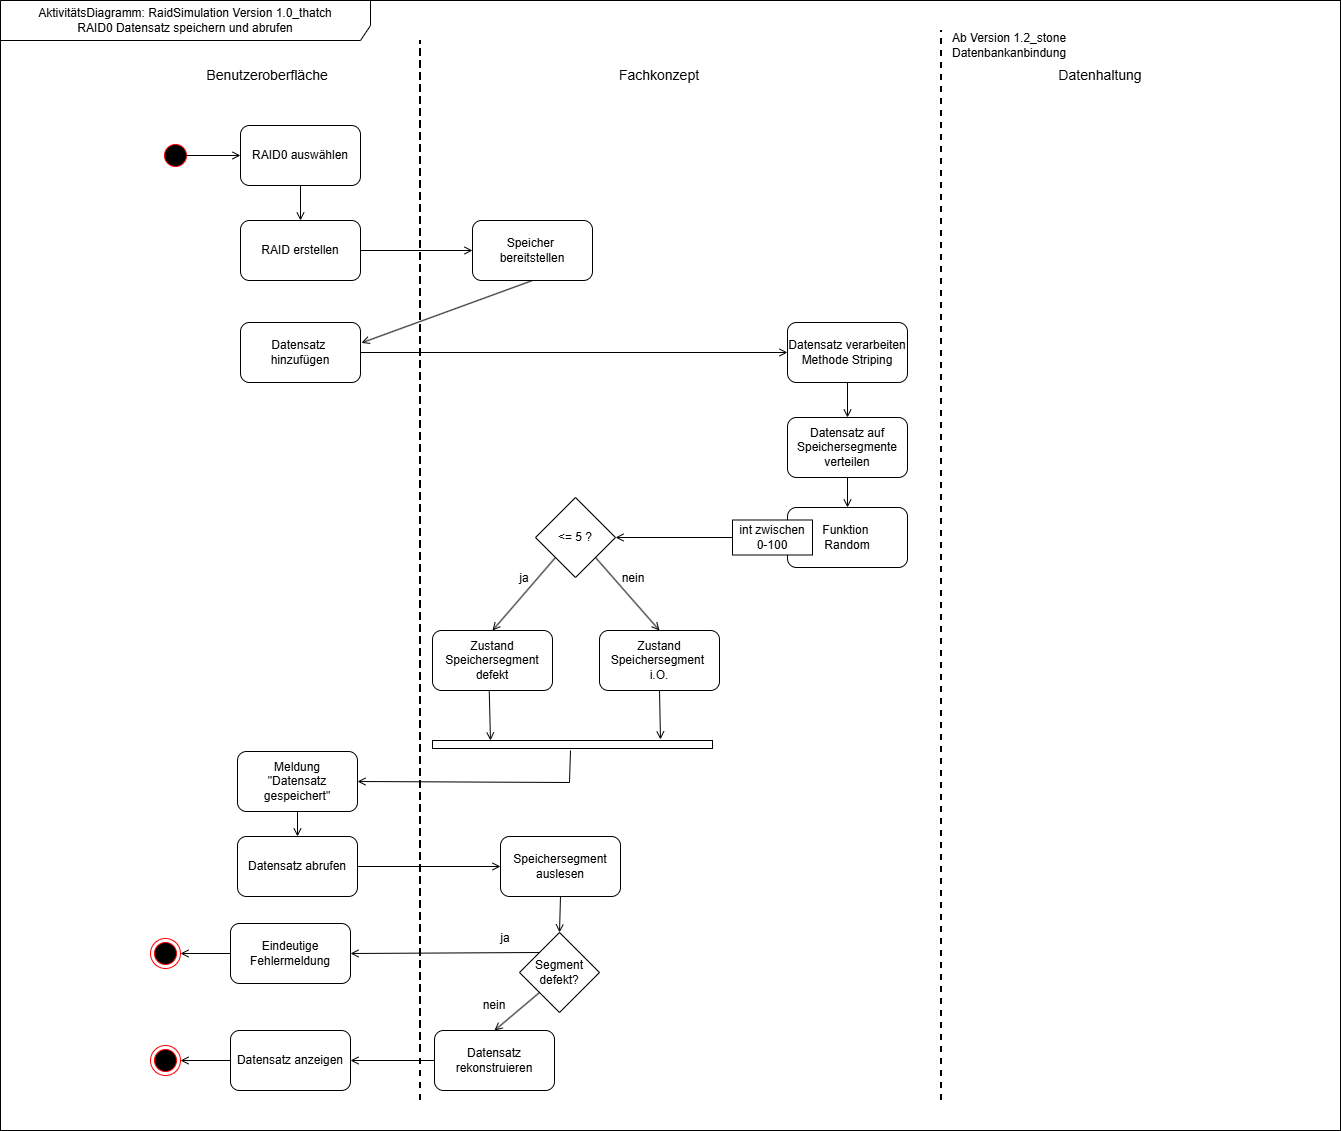

The diagram above was exported from draw.io. Its source (the exported page's mxGraphModel, read from the mxfile embedded in the PNG):
<mxGraphModel dx="2561" dy="785" grid="1" gridSize="10" guides="1" tooltips="1" connect="1" arrows="1" fold="1" page="1" pageScale="1" pageWidth="827" pageHeight="1169" math="0" shadow="0">
  <root>
    <mxCell id="0" />
    <mxCell id="1" parent="0" />
    <mxCell id="b9VBNREGZgG-4hNvmNto-27" parent="1" style="rounded=0;whiteSpace=wrap;html=1;" value="" vertex="1">
      <mxGeometry height="1130" width="1340" x="-730" y="70" as="geometry" />
    </mxCell>
    <mxCell id="b9VBNREGZgG-4hNvmNto-29" parent="1" style="shape=umlFrame;whiteSpace=wrap;html=1;pointerEvents=0;width=370;height=40;" value="AktivitätsDiagramm: RaidSimulation Version 1.0_thatch&lt;div&gt;RAID0 Datensatz speichern und abrufen&lt;/div&gt;" vertex="1">
      <mxGeometry height="1130" width="1340" x="-730" y="70" as="geometry" />
    </mxCell>
    <mxCell id="b9VBNREGZgG-4hNvmNto-41" parent="1" style="ellipse;html=1;shape=startState;fillColor=#000000;strokeColor=#ff0000;" value="" vertex="1">
      <mxGeometry height="30" width="30" x="-570" y="210" as="geometry" />
    </mxCell>
    <mxCell id="b9VBNREGZgG-4hNvmNto-43" parent="1" style="rounded=1;whiteSpace=wrap;html=1;" value="RAID0 auswählen" vertex="1">
      <mxGeometry height="60" width="120" x="-490" y="195" as="geometry" />
    </mxCell>
    <mxCell id="b9VBNREGZgG-4hNvmNto-44" edge="1" parent="1" source="b9VBNREGZgG-4hNvmNto-41" style="endArrow=open;html=1;rounded=0;exitX=0.833;exitY=0.5;exitDx=0;exitDy=0;endFill=0;exitPerimeter=0;" target="b9VBNREGZgG-4hNvmNto-43" value="">
      <mxGeometry height="50" relative="1" width="50" as="geometry">
        <mxPoint x="-560" y="340" as="sourcePoint" />
        <mxPoint x="-510" y="290" as="targetPoint" />
      </mxGeometry>
    </mxCell>
    <mxCell id="b9VBNREGZgG-4hNvmNto-46" parent="1" style="rounded=1;whiteSpace=wrap;html=1;" value="RAID erstellen" vertex="1">
      <mxGeometry height="60" width="120" x="-490" y="290" as="geometry" />
    </mxCell>
    <mxCell id="b9VBNREGZgG-4hNvmNto-47" edge="1" parent="1" source="b9VBNREGZgG-4hNvmNto-43" style="endArrow=open;html=1;rounded=0;exitX=0.5;exitY=1;exitDx=0;exitDy=0;endFill=0;entryX=0.5;entryY=0;entryDx=0;entryDy=0;" target="b9VBNREGZgG-4hNvmNto-46" value="">
      <mxGeometry height="50" relative="1" width="50" as="geometry">
        <mxPoint x="-559.99" y="300" as="sourcePoint" />
        <mxPoint x="-504.99" y="300" as="targetPoint" />
      </mxGeometry>
    </mxCell>
    <mxCell id="b9VBNREGZgG-4hNvmNto-49" edge="1" parent="1" style="endArrow=none;dashed=1;html=1;rounded=0;strokeWidth=2;" value="">
      <mxGeometry height="50" relative="1" width="50" as="geometry">
        <mxPoint x="-310" y="1120" as="sourcePoint" />
        <mxPoint x="-310" y="110" as="targetPoint" />
      </mxGeometry>
    </mxCell>
    <mxCell id="b9VBNREGZgG-4hNvmNto-51" edge="1" parent="1" source="b9VBNREGZgG-4hNvmNto-52" style="endArrow=open;html=1;rounded=0;exitX=0.5;exitY=1;exitDx=0;exitDy=0;endFill=0;entryX=1.008;entryY=0.34;entryDx=0;entryDy=0;entryPerimeter=0;" target="FOTdDAkJZMUAdOdF6AtA-2" value="">
      <mxGeometry height="50" relative="1" width="50" as="geometry">
        <mxPoint x="-310" y="479.89" as="sourcePoint" />
        <mxPoint x="-145" y="479.6" as="targetPoint" />
      </mxGeometry>
    </mxCell>
    <mxCell id="b9VBNREGZgG-4hNvmNto-52" parent="1" style="rounded=1;whiteSpace=wrap;html=1;" value="Speicher&amp;nbsp;&lt;div&gt;bereitstellen&lt;/div&gt;" vertex="1">
      <mxGeometry height="60" width="120" x="-258" y="290" as="geometry" />
    </mxCell>
    <mxCell id="FOTdDAkJZMUAdOdF6AtA-1" edge="1" parent="1" style="endArrow=none;dashed=1;html=1;rounded=0;strokeWidth=2;" value="">
      <mxGeometry height="50" relative="1" width="50" as="geometry">
        <mxPoint x="211" y="1170" as="sourcePoint" />
        <mxPoint x="211" y="100" as="targetPoint" />
      </mxGeometry>
    </mxCell>
    <mxCell id="FOTdDAkJZMUAdOdF6AtA-2" parent="1" style="rounded=1;whiteSpace=wrap;html=1;" value="Datensatz&amp;nbsp;&lt;div&gt;hinzufügen&lt;/div&gt;" vertex="1">
      <mxGeometry height="60" width="120" x="-490" y="392" as="geometry" />
    </mxCell>
    <mxCell id="FOTdDAkJZMUAdOdF6AtA-3" edge="1" parent="1" source="b9VBNREGZgG-4hNvmNto-46" style="endArrow=open;html=1;rounded=0;exitX=1;exitY=0.5;exitDx=0;exitDy=0;endFill=0;entryX=0;entryY=0.5;entryDx=0;entryDy=0;" target="b9VBNREGZgG-4hNvmNto-52" value="">
      <mxGeometry height="50" relative="1" width="50" as="geometry">
        <mxPoint x="-106.96000000000001" y="420" as="sourcePoint" />
        <mxPoint x="-329.96" y="520" as="targetPoint" />
      </mxGeometry>
    </mxCell>
    <mxCell id="FOTdDAkJZMUAdOdF6AtA-4" parent="1" style="rounded=1;whiteSpace=wrap;html=1;" value="Datensatz auf Speichersegmente&lt;div&gt;verteilen&lt;/div&gt;" vertex="1">
      <mxGeometry height="60" width="120" x="57" y="487" as="geometry" />
    </mxCell>
    <mxCell id="FOTdDAkJZMUAdOdF6AtA-5" parent="1" style="rounded=1;whiteSpace=wrap;html=1;" value="Datensatz verarbeiten&lt;div&gt;Methode Striping&lt;/div&gt;" vertex="1">
      <mxGeometry height="60" width="120" x="57" y="392" as="geometry" />
    </mxCell>
    <mxCell id="FOTdDAkJZMUAdOdF6AtA-6" parent="1" style="rounded=1;whiteSpace=wrap;html=1;" value="Funktion&amp;nbsp;&lt;div&gt;Random&lt;/div&gt;" vertex="1">
      <mxGeometry height="60" width="120" x="57" y="577" as="geometry" />
    </mxCell>
    <mxCell id="FOTdDAkJZMUAdOdF6AtA-7" parent="1" style="rounded=1;whiteSpace=wrap;html=1;" value="Zustand Speichersegment defekt" vertex="1">
      <mxGeometry height="60" width="120" x="-298" y="700" as="geometry" />
    </mxCell>
    <mxCell id="FOTdDAkJZMUAdOdF6AtA-8" parent="1" style="rounded=1;whiteSpace=wrap;html=1;" value="Datensatz abrufen" vertex="1">
      <mxGeometry height="60" width="120" x="-493" y="906" as="geometry" />
    </mxCell>
    <mxCell id="FOTdDAkJZMUAdOdF6AtA-9" parent="1" style="rounded=1;whiteSpace=wrap;html=1;" value="Speichersegment auslesen" vertex="1">
      <mxGeometry height="60" width="120" x="-230" y="906" as="geometry" />
    </mxCell>
    <mxCell id="FOTdDAkJZMUAdOdF6AtA-10" parent="1" style="rounded=1;whiteSpace=wrap;html=1;" value="Datensatz rekonstruieren" vertex="1">
      <mxGeometry height="60" width="120" x="-296" y="1100" as="geometry" />
    </mxCell>
    <mxCell id="FOTdDAkJZMUAdOdF6AtA-11" parent="1" style="rhombus;whiteSpace=wrap;html=1;" value="Segment defekt?" vertex="1">
      <mxGeometry height="80" width="80" x="-211" y="1002" as="geometry" />
    </mxCell>
    <mxCell id="FOTdDAkJZMUAdOdF6AtA-12" parent="1" style="rounded=1;whiteSpace=wrap;html=1;" value="Eindeutige Fehlermeldung" vertex="1">
      <mxGeometry height="60" width="120" x="-500" y="993" as="geometry" />
    </mxCell>
    <mxCell id="FOTdDAkJZMUAdOdF6AtA-13" parent="1" style="rounded=1;whiteSpace=wrap;html=1;" value="Datensatz anzeigen" vertex="1">
      <mxGeometry height="60" width="120" x="-500" y="1100" as="geometry" />
    </mxCell>
    <mxCell id="FOTdDAkJZMUAdOdF6AtA-14" edge="1" parent="1" source="FOTdDAkJZMUAdOdF6AtA-2" style="endArrow=open;html=1;rounded=0;exitX=1;exitY=0.5;exitDx=0;exitDy=0;endFill=0;entryX=0;entryY=0.5;entryDx=0;entryDy=0;" target="FOTdDAkJZMUAdOdF6AtA-5" value="">
      <mxGeometry height="50" relative="1" width="50" as="geometry">
        <mxPoint x="-356.96000000000004" y="480" as="sourcePoint" />
        <mxPoint x="-579.96" y="542" as="targetPoint" />
      </mxGeometry>
    </mxCell>
    <mxCell id="FOTdDAkJZMUAdOdF6AtA-15" edge="1" parent="1" source="FOTdDAkJZMUAdOdF6AtA-5" style="endArrow=open;html=1;rounded=0;exitX=0.5;exitY=1;exitDx=0;exitDy=0;endFill=0;entryX=0.5;entryY=0;entryDx=0;entryDy=0;" target="FOTdDAkJZMUAdOdF6AtA-4" value="">
      <mxGeometry height="50" relative="1" width="50" as="geometry">
        <mxPoint x="-10" y="451" as="sourcePoint" />
        <mxPoint x="220" y="452" as="targetPoint" />
      </mxGeometry>
    </mxCell>
    <mxCell id="FOTdDAkJZMUAdOdF6AtA-16" edge="1" parent="1" source="FOTdDAkJZMUAdOdF6AtA-4" style="endArrow=open;html=1;rounded=0;exitX=0.5;exitY=1;exitDx=0;exitDy=0;endFill=0;entryX=0.5;entryY=0;entryDx=0;entryDy=0;" target="FOTdDAkJZMUAdOdF6AtA-6" value="">
      <mxGeometry height="50" relative="1" width="50" as="geometry">
        <mxPoint x="-200" y="470" as="sourcePoint" />
        <mxPoint x="-200" y="504" as="targetPoint" />
      </mxGeometry>
    </mxCell>
    <mxCell id="FOTdDAkJZMUAdOdF6AtA-17" edge="1" parent="1" source="OXFnD_x3sHMrB98vQ8UM-4" style="endArrow=open;html=1;rounded=0;exitX=0;exitY=0.5;exitDx=0;exitDy=0;endFill=0;entryX=1;entryY=0.5;entryDx=0;entryDy=0;" target="FOTdDAkJZMUAdOdF6AtA-19" value="">
      <mxGeometry height="50" relative="1" width="50" as="geometry">
        <mxPoint x="-190" y="487" as="sourcePoint" />
        <mxPoint x="-190" y="530" as="targetPoint" />
      </mxGeometry>
    </mxCell>
    <mxCell id="FOTdDAkJZMUAdOdF6AtA-18" edge="1" parent="1" source="FOTdDAkJZMUAdOdF6AtA-19" style="endArrow=open;html=1;rounded=0;exitX=1;exitY=1;exitDx=0;exitDy=0;endFill=0;entryX=0.5;entryY=0;entryDx=0;entryDy=0;" target="OXFnD_x3sHMrB98vQ8UM-1" value="">
      <mxGeometry height="50" relative="1" width="50" as="geometry">
        <mxPoint x="-190" y="647" as="sourcePoint" />
        <mxPoint x="-70" y="700" as="targetPoint" />
      </mxGeometry>
    </mxCell>
    <mxCell id="FOTdDAkJZMUAdOdF6AtA-19" parent="1" style="rhombus;whiteSpace=wrap;html=1;" value="&amp;lt;= 5 ?" vertex="1">
      <mxGeometry height="80" width="80" x="-195" y="567" as="geometry" />
    </mxCell>
    <mxCell id="FOTdDAkJZMUAdOdF6AtA-20" edge="1" parent="1" source="FOTdDAkJZMUAdOdF6AtA-19" style="endArrow=open;html=1;rounded=0;exitX=0;exitY=1;exitDx=0;exitDy=0;endFill=0;entryX=0.5;entryY=0;entryDx=0;entryDy=0;" target="FOTdDAkJZMUAdOdF6AtA-7" value="">
      <mxGeometry height="50" relative="1" width="50" as="geometry">
        <mxPoint x="-413" y="627" as="sourcePoint" />
        <mxPoint x="-270" y="700" as="targetPoint" />
      </mxGeometry>
    </mxCell>
    <mxCell id="OXFnD_x3sHMrB98vQ8UM-1" parent="1" style="rounded=1;whiteSpace=wrap;html=1;" value="Zustand Speichersegment&amp;nbsp;&lt;div&gt;i.O.&lt;/div&gt;" vertex="1">
      <mxGeometry height="60" width="120" x="-131" y="700" as="geometry" />
    </mxCell>
    <mxCell id="OXFnD_x3sHMrB98vQ8UM-2" parent="1" style="text;html=1;whiteSpace=wrap;strokeColor=none;fillColor=none;align=center;verticalAlign=middle;rounded=0;" value="ja" vertex="1">
      <mxGeometry height="30" width="60" x="-236" y="633" as="geometry" />
    </mxCell>
    <mxCell id="OXFnD_x3sHMrB98vQ8UM-3" parent="1" style="text;html=1;whiteSpace=wrap;strokeColor=none;fillColor=none;align=center;verticalAlign=middle;rounded=0;" value="nein" vertex="1">
      <mxGeometry height="30" width="60" x="-127" y="633" as="geometry" />
    </mxCell>
    <mxCell id="OXFnD_x3sHMrB98vQ8UM-5" edge="1" parent="1" source="FOTdDAkJZMUAdOdF6AtA-6" style="endArrow=open;html=1;rounded=0;exitX=0;exitY=0.5;exitDx=0;exitDy=0;endFill=0;entryX=1;entryY=0.5;entryDx=0;entryDy=0;" target="OXFnD_x3sHMrB98vQ8UM-4" value="">
      <mxGeometry height="50" relative="1" width="50" as="geometry">
        <mxPoint x="-41" y="607" as="sourcePoint" />
        <mxPoint x="-115" y="607" as="targetPoint" />
      </mxGeometry>
    </mxCell>
    <mxCell id="OXFnD_x3sHMrB98vQ8UM-4" parent="1" style="rounded=0;whiteSpace=wrap;html=1;" value="int zwischen&lt;div&gt;0-100&lt;/div&gt;" vertex="1">
      <mxGeometry height="35" width="80" x="2" y="589.5" as="geometry" />
    </mxCell>
    <mxCell id="OXFnD_x3sHMrB98vQ8UM-6" parent="1" style="rounded=0;whiteSpace=wrap;html=1;fillStyle=solid;fillColor=light-dark(#FFFFFF,#000000);" value="" vertex="1">
      <mxGeometry height="8" width="280" x="-298" y="810" as="geometry" />
    </mxCell>
    <mxCell id="OXFnD_x3sHMrB98vQ8UM-7" edge="1" parent="1" source="OXFnD_x3sHMrB98vQ8UM-1" style="endArrow=open;html=1;rounded=0;exitX=0.5;exitY=1;exitDx=0;exitDy=0;endFill=0;" value="">
      <mxGeometry height="50" relative="1" width="50" as="geometry">
        <mxPoint x="100.5" y="783" as="sourcePoint" />
        <mxPoint x="-70" y="809" as="targetPoint" />
      </mxGeometry>
    </mxCell>
    <mxCell id="OXFnD_x3sHMrB98vQ8UM-9" edge="1" parent="1" source="FOTdDAkJZMUAdOdF6AtA-7" style="endArrow=open;html=1;rounded=0;exitX=0.473;exitY=1.013;exitDx=0;exitDy=0;endFill=0;exitPerimeter=0;" value="">
      <mxGeometry height="50" relative="1" width="50" as="geometry">
        <mxPoint x="-239" y="760" as="sourcePoint" />
        <mxPoint x="-240" y="810" as="targetPoint" />
      </mxGeometry>
    </mxCell>
    <mxCell id="OXFnD_x3sHMrB98vQ8UM-10" edge="1" parent="1" style="endArrow=open;html=1;rounded=0;endFill=0;entryX=1;entryY=0.5;entryDx=0;entryDy=0;" target="OXFnD_x3sHMrB98vQ8UM-11" value="">
      <mxGeometry height="50" relative="1" width="50" as="geometry">
        <Array as="points">
          <mxPoint x="-161" y="852" />
        </Array>
        <mxPoint x="-160" y="820" as="sourcePoint" />
        <mxPoint x="-413" y="852" as="targetPoint" />
      </mxGeometry>
    </mxCell>
    <mxCell id="OXFnD_x3sHMrB98vQ8UM-11" parent="1" style="rounded=1;whiteSpace=wrap;html=1;" value="Meldung&lt;div&gt;&quot;Datensatz gespeichert&quot;&lt;/div&gt;" vertex="1">
      <mxGeometry height="60" width="120" x="-493" y="821" as="geometry" />
    </mxCell>
    <mxCell id="OXFnD_x3sHMrB98vQ8UM-13" edge="1" parent="1" source="OXFnD_x3sHMrB98vQ8UM-11" style="endArrow=open;html=1;rounded=0;exitX=0.5;exitY=1;exitDx=0;exitDy=0;endFill=0;entryX=0.5;entryY=0;entryDx=0;entryDy=0;" target="FOTdDAkJZMUAdOdF6AtA-8" value="">
      <mxGeometry height="50" relative="1" width="50" as="geometry">
        <mxPoint x="-433.5" y="880" as="sourcePoint" />
        <mxPoint x="-432.5" y="929" as="targetPoint" />
      </mxGeometry>
    </mxCell>
    <mxCell id="OXFnD_x3sHMrB98vQ8UM-15" edge="1" parent="1" source="FOTdDAkJZMUAdOdF6AtA-8" style="endArrow=open;html=1;rounded=0;exitX=1;exitY=0.5;exitDx=0;exitDy=0;endFill=0;entryX=0;entryY=0.5;entryDx=0;entryDy=0;" target="FOTdDAkJZMUAdOdF6AtA-9" value="">
      <mxGeometry height="50" relative="1" width="50" as="geometry">
        <mxPoint x="-353" y="720" as="sourcePoint" />
        <mxPoint x="-470" y="720" as="targetPoint" />
      </mxGeometry>
    </mxCell>
    <mxCell id="OXFnD_x3sHMrB98vQ8UM-17" edge="1" parent="1" source="FOTdDAkJZMUAdOdF6AtA-11" style="endArrow=open;html=1;rounded=0;endFill=0;entryX=1;entryY=0.5;entryDx=0;entryDy=0;exitX=0;exitY=0;exitDx=0;exitDy=0;" target="FOTdDAkJZMUAdOdF6AtA-12" value="">
      <mxGeometry height="50" relative="1" width="50" as="geometry">
        <mxPoint x="-360" y="1140" as="sourcePoint" />
        <mxPoint x="-162" y="1140" as="targetPoint" />
      </mxGeometry>
    </mxCell>
    <mxCell id="OXFnD_x3sHMrB98vQ8UM-18" edge="1" parent="1" source="FOTdDAkJZMUAdOdF6AtA-11" style="endArrow=open;html=1;rounded=0;endFill=0;exitX=0;exitY=1;exitDx=0;exitDy=0;entryX=0.5;entryY=0;entryDx=0;entryDy=0;" target="FOTdDAkJZMUAdOdF6AtA-10" value="">
      <mxGeometry height="50" relative="1" width="50" as="geometry">
        <mxPoint x="-170" y="1132" as="sourcePoint" />
        <mxPoint x="-250" y="1120" as="targetPoint" />
      </mxGeometry>
    </mxCell>
    <mxCell id="OXFnD_x3sHMrB98vQ8UM-19" edge="1" parent="1" source="FOTdDAkJZMUAdOdF6AtA-9" style="endArrow=open;html=1;rounded=0;exitX=0.5;exitY=1;exitDx=0;exitDy=0;endFill=0;entryX=0.5;entryY=0;entryDx=0;entryDy=0;" target="FOTdDAkJZMUAdOdF6AtA-11" value="">
      <mxGeometry height="50" relative="1" width="50" as="geometry">
        <mxPoint x="-155.5" y="967.5" as="sourcePoint" />
        <mxPoint x="-154.5" y="1016.5" as="targetPoint" />
      </mxGeometry>
    </mxCell>
    <mxCell id="OXFnD_x3sHMrB98vQ8UM-20" parent="1" style="text;html=1;whiteSpace=wrap;strokeColor=none;fillColor=none;align=center;verticalAlign=middle;rounded=0;" value="ja" vertex="1">
      <mxGeometry height="30" width="60" x="-255" y="993" as="geometry" />
    </mxCell>
    <mxCell id="OXFnD_x3sHMrB98vQ8UM-21" parent="1" style="text;html=1;whiteSpace=wrap;strokeColor=none;fillColor=none;align=center;verticalAlign=middle;rounded=0;" value="nein" vertex="1">
      <mxGeometry height="30" width="60" x="-266" y="1060" as="geometry" />
    </mxCell>
    <mxCell id="OXFnD_x3sHMrB98vQ8UM-22" edge="1" parent="1" source="FOTdDAkJZMUAdOdF6AtA-10" style="endArrow=open;html=1;rounded=0;endFill=0;entryX=1;entryY=0.5;entryDx=0;entryDy=0;exitX=0;exitY=0.5;exitDx=0;exitDy=0;" target="FOTdDAkJZMUAdOdF6AtA-13" value="">
      <mxGeometry height="50" relative="1" width="50" as="geometry">
        <mxPoint x="-184" y="1129.5" as="sourcePoint" />
        <mxPoint x="-413" y="1130.5" as="targetPoint" />
      </mxGeometry>
    </mxCell>
    <mxCell id="OXFnD_x3sHMrB98vQ8UM-23" edge="1" parent="1" style="endArrow=none;dashed=1;html=1;rounded=0;strokeWidth=2;" value="">
      <mxGeometry height="50" relative="1" width="50" as="geometry">
        <mxPoint x="-310" y="1170" as="sourcePoint" />
        <mxPoint x="-310" y="110" as="targetPoint" />
      </mxGeometry>
    </mxCell>
    <mxCell id="OXFnD_x3sHMrB98vQ8UM-24" parent="1" style="ellipse;html=1;shape=endState;fillColor=#000000;strokeColor=#ff0000;" value="" vertex="1">
      <mxGeometry height="30" width="30" x="-580" y="1115" as="geometry" />
    </mxCell>
    <mxCell id="OXFnD_x3sHMrB98vQ8UM-25" parent="1" style="ellipse;html=1;shape=endState;fillColor=#000000;strokeColor=#ff0000;" value="" vertex="1">
      <mxGeometry height="30" width="30" x="-580" y="1008" as="geometry" />
    </mxCell>
    <mxCell id="OXFnD_x3sHMrB98vQ8UM-26" edge="1" parent="1" source="FOTdDAkJZMUAdOdF6AtA-12" style="endArrow=open;html=1;rounded=0;endFill=0;entryX=1;entryY=0.5;entryDx=0;entryDy=0;exitX=0;exitY=0.5;exitDx=0;exitDy=0;" target="OXFnD_x3sHMrB98vQ8UM-25" value="">
      <mxGeometry height="50" relative="1" width="50" as="geometry">
        <mxPoint x="-581" y="965" as="sourcePoint" />
        <mxPoint x="-770" y="966" as="targetPoint" />
      </mxGeometry>
    </mxCell>
    <mxCell id="OXFnD_x3sHMrB98vQ8UM-27" edge="1" parent="1" source="FOTdDAkJZMUAdOdF6AtA-13" style="endArrow=open;html=1;rounded=0;endFill=0;entryX=1;entryY=0.5;entryDx=0;entryDy=0;exitX=0;exitY=0.5;exitDx=0;exitDy=0;" target="OXFnD_x3sHMrB98vQ8UM-24" value="">
      <mxGeometry height="50" relative="1" width="50" as="geometry">
        <mxPoint x="-570" y="1074.5" as="sourcePoint" />
        <mxPoint x="-759" y="1075.5" as="targetPoint" />
      </mxGeometry>
    </mxCell>
    <mxCell id="OXFnD_x3sHMrB98vQ8UM-28" parent="1" style="text;html=1;whiteSpace=wrap;strokeColor=none;fillColor=none;align=center;verticalAlign=middle;rounded=0;fontSize=14;" value="Benutzeroberfläche" vertex="1">
      <mxGeometry height="30" width="60" x="-493" y="130" as="geometry" />
    </mxCell>
    <mxCell id="OXFnD_x3sHMrB98vQ8UM-29" parent="1" style="text;html=1;whiteSpace=wrap;strokeColor=none;fillColor=none;align=center;verticalAlign=middle;rounded=0;fontSize=14;" value="Fachkonzept" vertex="1">
      <mxGeometry height="30" width="60" x="-101" y="130" as="geometry" />
    </mxCell>
    <mxCell id="OXFnD_x3sHMrB98vQ8UM-30" parent="1" style="text;html=1;whiteSpace=wrap;strokeColor=none;fillColor=none;align=center;verticalAlign=middle;rounded=0;fontSize=14;" value="Datenhaltung" vertex="1">
      <mxGeometry height="30" width="60" x="340" y="130" as="geometry" />
    </mxCell>
    <mxCell id="OXFnD_x3sHMrB98vQ8UM-31" parent="1" style="text;html=1;whiteSpace=wrap;strokeColor=none;fillColor=none;align=left;verticalAlign=middle;rounded=0;" value="Ab Version 1.2_stone&lt;div&gt;Datenbankanbindung&lt;/div&gt;" vertex="1">
      <mxGeometry height="30" width="190" x="220" y="100" as="geometry" />
    </mxCell>
  </root>
</mxGraphModel>